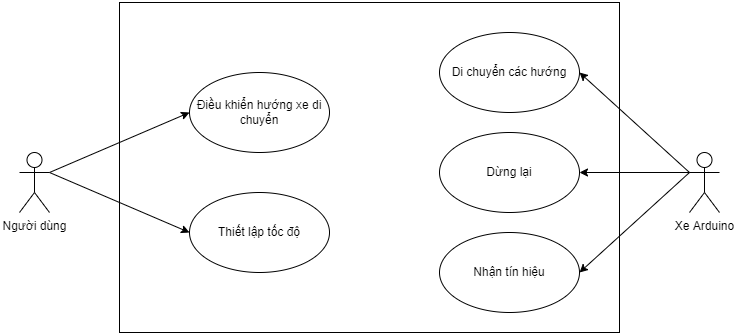

The diagram above was exported from draw.io. Its source (the exported page's mxGraphModel, read from the mxfile embedded in the PNG):
<mxGraphModel dx="1381" dy="756" grid="1" gridSize="10" guides="1" tooltips="1" connect="1" arrows="1" fold="1" page="1" pageScale="1" pageWidth="850" pageHeight="1100" math="0" shadow="0">
  <root>
    <mxCell id="0" />
    <mxCell id="1" parent="0" />
    <mxCell id="hwE3R2dMmPgpPJ0G-qFE-1" value="" style="rounded=0;whiteSpace=wrap;html=1;" vertex="1" parent="1">
      <mxGeometry x="200" y="180" width="500" height="330" as="geometry" />
    </mxCell>
    <mxCell id="hwE3R2dMmPgpPJ0G-qFE-2" style="rounded=0;orthogonalLoop=1;jettySize=auto;html=1;exitX=1;exitY=0.3333333333333333;exitDx=0;exitDy=0;exitPerimeter=0;entryX=0;entryY=0.5;entryDx=0;entryDy=0;" edge="1" parent="1" source="hwE3R2dMmPgpPJ0G-qFE-9" target="hwE3R2dMmPgpPJ0G-qFE-15">
      <mxGeometry relative="1" as="geometry" />
    </mxCell>
    <mxCell id="hwE3R2dMmPgpPJ0G-qFE-4" style="edgeStyle=none;rounded=0;orthogonalLoop=1;jettySize=auto;html=1;exitX=1;exitY=0.3333333333333333;exitDx=0;exitDy=0;exitPerimeter=0;entryX=0;entryY=0.5;entryDx=0;entryDy=0;" edge="1" parent="1" source="hwE3R2dMmPgpPJ0G-qFE-9" target="hwE3R2dMmPgpPJ0G-qFE-17">
      <mxGeometry relative="1" as="geometry" />
    </mxCell>
    <mxCell id="hwE3R2dMmPgpPJ0G-qFE-9" value="Người dùng" style="shape=umlActor;verticalLabelPosition=bottom;verticalAlign=top;html=1;outlineConnect=0;" vertex="1" parent="1">
      <mxGeometry x="100" y="330" width="30" height="60" as="geometry" />
    </mxCell>
    <mxCell id="hwE3R2dMmPgpPJ0G-qFE-10" style="edgeStyle=none;rounded=0;orthogonalLoop=1;jettySize=auto;html=1;exitX=0;exitY=0.3333333333333333;exitDx=0;exitDy=0;exitPerimeter=0;entryX=1;entryY=0.5;entryDx=0;entryDy=0;" edge="1" parent="1" source="hwE3R2dMmPgpPJ0G-qFE-14" target="hwE3R2dMmPgpPJ0G-qFE-18">
      <mxGeometry relative="1" as="geometry" />
    </mxCell>
    <mxCell id="hwE3R2dMmPgpPJ0G-qFE-11" style="edgeStyle=none;rounded=0;orthogonalLoop=1;jettySize=auto;html=1;exitX=0;exitY=0.3333333333333333;exitDx=0;exitDy=0;exitPerimeter=0;entryX=1;entryY=0.5;entryDx=0;entryDy=0;" edge="1" parent="1" source="hwE3R2dMmPgpPJ0G-qFE-14" target="hwE3R2dMmPgpPJ0G-qFE-19">
      <mxGeometry relative="1" as="geometry" />
    </mxCell>
    <mxCell id="hwE3R2dMmPgpPJ0G-qFE-12" style="edgeStyle=none;rounded=0;orthogonalLoop=1;jettySize=auto;html=1;exitX=0;exitY=0.3333333333333333;exitDx=0;exitDy=0;exitPerimeter=0;entryX=1;entryY=0.5;entryDx=0;entryDy=0;" edge="1" parent="1" source="hwE3R2dMmPgpPJ0G-qFE-14" target="hwE3R2dMmPgpPJ0G-qFE-21">
      <mxGeometry relative="1" as="geometry" />
    </mxCell>
    <mxCell id="hwE3R2dMmPgpPJ0G-qFE-14" value="Xe Arduino" style="shape=umlActor;verticalLabelPosition=bottom;verticalAlign=top;html=1;outlineConnect=0;" vertex="1" parent="1">
      <mxGeometry x="770" y="330" width="30" height="60" as="geometry" />
    </mxCell>
    <mxCell id="hwE3R2dMmPgpPJ0G-qFE-15" value="Điều khiển hướng xe di chuyển" style="ellipse;whiteSpace=wrap;html=1;" vertex="1" parent="1">
      <mxGeometry x="270" y="250" width="140" height="80" as="geometry" />
    </mxCell>
    <mxCell id="hwE3R2dMmPgpPJ0G-qFE-17" value="Thiết lập tốc độ" style="ellipse;whiteSpace=wrap;html=1;" vertex="1" parent="1">
      <mxGeometry x="270" y="370" width="140" height="80" as="geometry" />
    </mxCell>
    <mxCell id="hwE3R2dMmPgpPJ0G-qFE-18" value="Di chuyển các hướng" style="ellipse;whiteSpace=wrap;html=1;" vertex="1" parent="1">
      <mxGeometry x="520" y="210" width="140" height="80" as="geometry" />
    </mxCell>
    <mxCell id="hwE3R2dMmPgpPJ0G-qFE-19" value="Nhận tín hiệu" style="ellipse;whiteSpace=wrap;html=1;" vertex="1" parent="1">
      <mxGeometry x="520" y="410" width="140" height="80" as="geometry" />
    </mxCell>
    <mxCell id="hwE3R2dMmPgpPJ0G-qFE-21" value="Dừng lại" style="ellipse;whiteSpace=wrap;html=1;" vertex="1" parent="1">
      <mxGeometry x="520" y="310" width="140" height="80" as="geometry" />
    </mxCell>
  </root>
</mxGraphModel>